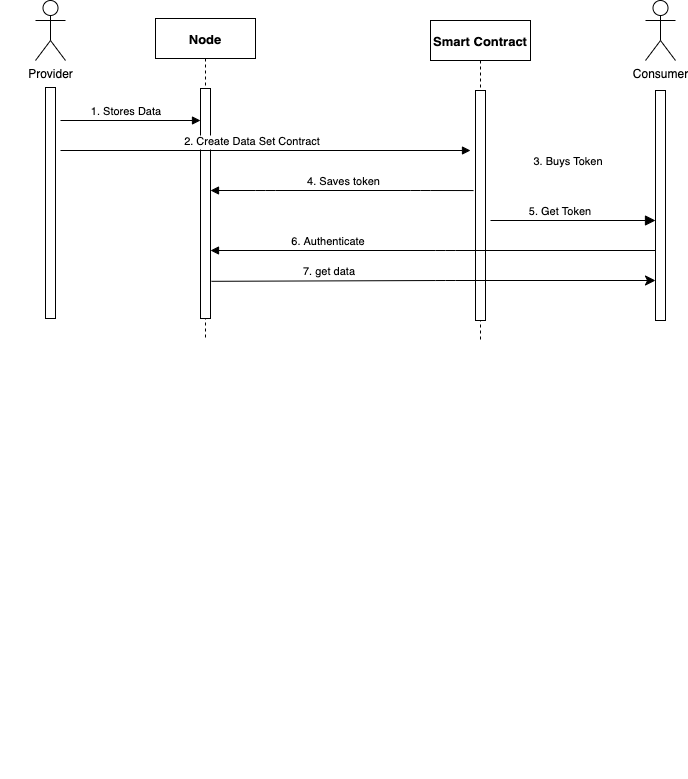

The diagram above was exported from draw.io. Its source (the exported page's mxGraphModel, read from the mxfile embedded in the PNG):
<mxGraphModel dx="2340" dy="606" grid="1" gridSize="10" guides="1" tooltips="1" connect="1" arrows="1" fold="1" page="1" pageScale="1" pageWidth="827" pageHeight="583" math="0" shadow="0">
  <root>
    <mxCell id="0" />
    <mxCell id="1" parent="0" />
    <mxCell id="2" value="Node" style="shape=umlLifeline;perimeter=lifelinePerimeter;container=1;collapsible=0;recursiveResize=0;rounded=0;shadow=0;strokeWidth=1;fontStyle=1;fontSize=13;" parent="1" vertex="1">
      <mxGeometry x="245" y="78" width="100" height="322" as="geometry" />
    </mxCell>
    <mxCell id="3" value="" style="points=[];perimeter=orthogonalPerimeter;rounded=0;shadow=0;strokeWidth=1;" parent="2" vertex="1">
      <mxGeometry x="45" y="70" width="10" height="230" as="geometry" />
    </mxCell>
    <mxCell id="9" value="1. Stores Data" style="verticalAlign=bottom;endArrow=block;shadow=0;strokeWidth=1;" parent="1" edge="1">
      <mxGeometry x="-0.0625" relative="1" as="geometry">
        <mxPoint x="150" y="180.00000000000273" as="sourcePoint" />
        <mxPoint x="290" y="180" as="targetPoint" />
        <mxPoint as="offset" />
      </mxGeometry>
    </mxCell>
    <mxCell id="12" value="Smart Contract" style="shape=umlLifeline;perimeter=lifelinePerimeter;container=1;collapsible=0;recursiveResize=0;rounded=0;shadow=0;strokeWidth=1;fontStyle=1;fontSize=13;" parent="1" vertex="1">
      <mxGeometry x="520" y="80" width="100" height="320" as="geometry" />
    </mxCell>
    <mxCell id="13" value="" style="points=[];perimeter=orthogonalPerimeter;rounded=0;shadow=0;strokeWidth=1;" parent="12" vertex="1">
      <mxGeometry x="45" y="70" width="10" height="230" as="geometry" />
    </mxCell>
    <mxCell id="29" value="5. Get Token" style="verticalAlign=bottom;endArrow=block;endSize=8;shadow=0;strokeWidth=1;endFill=1;" parent="1" edge="1">
      <mxGeometry x="-0.1515" relative="1" as="geometry">
        <mxPoint x="745" y="280" as="targetPoint" />
        <mxPoint x="580" y="280" as="sourcePoint" />
        <mxPoint as="offset" />
        <Array as="points" />
      </mxGeometry>
    </mxCell>
    <mxCell id="31" value="6. Authenticate" style="verticalAlign=bottom;endArrow=none;endSize=8;shadow=0;strokeWidth=1;endFill=0;startArrow=block;startFill=1;" parent="1" edge="1">
      <mxGeometry x="-0.4722" relative="1" as="geometry">
        <mxPoint x="745" y="310" as="targetPoint" />
        <mxPoint x="300" y="310" as="sourcePoint" />
        <mxPoint as="offset" />
        <Array as="points">
          <mxPoint x="535" y="310" />
        </Array>
      </mxGeometry>
    </mxCell>
    <mxCell id="50" value="" style="group" parent="1" vertex="1" connectable="0">
      <mxGeometry x="90" y="78" width="130" height="760" as="geometry" />
    </mxCell>
    <mxCell id="27" value="" style="points=[];perimeter=orthogonalPerimeter;rounded=0;shadow=0;strokeWidth=1;" parent="50" vertex="1">
      <mxGeometry x="45" y="69" width="10" height="231" as="geometry" />
    </mxCell>
    <mxCell id="78" value="Provider" style="shape=umlActor;verticalLabelPosition=bottom;verticalAlign=top;html=1;outlineConnect=0;" parent="50" vertex="1">
      <mxGeometry x="35" y="-18" width="30" height="60" as="geometry" />
    </mxCell>
    <mxCell id="62" value="" style="endArrow=block;html=1;endFill=1;exitX=-0.2;exitY=0.435;exitDx=0;exitDy=0;exitPerimeter=0;" parent="1" source="13" edge="1">
      <mxGeometry width="50" height="50" relative="1" as="geometry">
        <mxPoint x="560" y="250" as="sourcePoint" />
        <mxPoint x="300" y="250" as="targetPoint" />
        <Array as="points">
          <mxPoint x="510" y="250" />
          <mxPoint x="355" y="250" />
        </Array>
      </mxGeometry>
    </mxCell>
    <mxCell id="63" value="4. Saves token" style="edgeLabel;html=1;align=center;verticalAlign=middle;resizable=0;points=[];" parent="62" vertex="1" connectable="0">
      <mxGeometry x="-0.1012" relative="1" as="geometry">
        <mxPoint x="-13" y="-10" as="offset" />
      </mxGeometry>
    </mxCell>
    <mxCell id="85" value="" style="edgeStyle=none;html=1;startArrow=classic;startFill=1;endArrow=none;endFill=0;strokeColor=#FFFFFF;" parent="1" edge="1">
      <mxGeometry relative="1" as="geometry">
        <mxPoint x="380" y="465" as="targetPoint" />
      </mxGeometry>
    </mxCell>
    <mxCell id="81" value="Consumer" style="shape=umlActor;verticalLabelPosition=bottom;verticalAlign=top;html=1;outlineConnect=0;" parent="1" vertex="1">
      <mxGeometry x="735" y="60" width="30" height="60" as="geometry" />
    </mxCell>
    <mxCell id="15" value="" style="points=[];perimeter=orthogonalPerimeter;rounded=0;shadow=0;strokeWidth=1;" parent="1" vertex="1">
      <mxGeometry x="745" y="150" width="10" height="230" as="geometry" />
    </mxCell>
    <mxCell id="82" value="2. Create Data Set Contract" style="verticalAlign=bottom;endArrow=block;shadow=0;strokeWidth=1;" parent="1" edge="1">
      <mxGeometry x="-0.0625" relative="1" as="geometry">
        <mxPoint x="150" y="210" as="sourcePoint" />
        <mxPoint x="560" y="210" as="targetPoint" />
        <mxPoint as="offset" />
      </mxGeometry>
    </mxCell>
    <mxCell id="83" value="3. Buys Token" style="verticalAlign=bottom;endArrow=none;shadow=0;strokeWidth=1;startArrow=classic;startFill=1;endFill=0;fillColor=#f5f5f5;strokeColor=none;" parent="1" edge="1">
      <mxGeometry x="-0.0625" relative="1" as="geometry">
        <mxPoint x="580" y="230.00000000000273" as="sourcePoint" />
        <mxPoint x="747" y="229" as="targetPoint" />
        <mxPoint as="offset" />
      </mxGeometry>
    </mxCell>
    <mxCell id="86" value="7. get data" style="verticalAlign=bottom;endArrow=classic;endSize=8;shadow=0;strokeWidth=1;endFill=1;startArrow=none;startFill=0;exitX=1.1;exitY=0.243;exitDx=0;exitDy=0;exitPerimeter=0;" parent="1" edge="1">
      <mxGeometry x="-0.4722" relative="1" as="geometry">
        <mxPoint x="745" y="340" as="targetPoint" />
        <mxPoint x="301" y="340.80999999999995" as="sourcePoint" />
        <mxPoint as="offset" />
        <Array as="points">
          <mxPoint x="535" y="340" />
        </Array>
      </mxGeometry>
    </mxCell>
  </root>
</mxGraphModel>